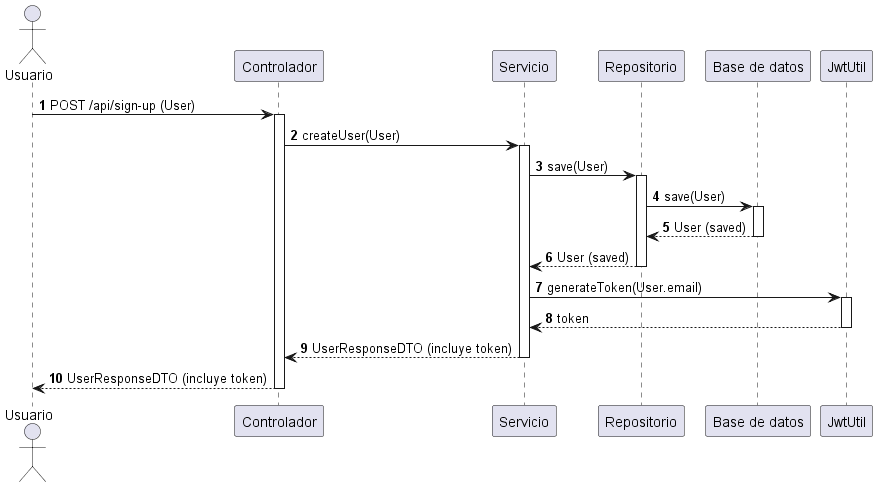

The diagram above was rendered by PlantUML. Its source (embedded in the PNG):
@startuml
autonumber
actor Usuario
participant Controlador
participant Servicio
participant Repositorio
participant "Base de datos"
participant JwtUtil

Usuario -> Controlador : POST /api/sign-up (User)
activate Controlador
Controlador -> Servicio : createUser(User)
activate Servicio
Servicio -> Repositorio : save(User)
activate Repositorio
Repositorio -> "Base de datos" : save(User)
activate "Base de datos"
"Base de datos" --> Repositorio : User (saved)
deactivate "Base de datos"
Repositorio --> Servicio : User (saved)
deactivate Repositorio
Servicio -> JwtUtil : generateToken(User.email)
activate JwtUtil
JwtUtil --> Servicio : token
deactivate JwtUtil
Servicio --> Controlador : UserResponseDTO (incluye token)
deactivate Servicio
Controlador --> Usuario : UserResponseDTO (incluye token)
deactivate Controlador
@enduml